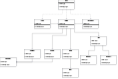

The diagram above was exported from draw.io. Its source (the exported page's mxGraphModel, read from the mxfile embedded in the PNG):
<mxGraphModel dx="2359" dy="1293" grid="1" gridSize="10" guides="1" tooltips="1" connect="1" arrows="1" fold="1" page="0" pageScale="1" pageWidth="827" pageHeight="1169" math="0" shadow="0">
  <root>
    <mxCell id="WIyWlLk6GJQsqaUBKTNV-0" />
    <mxCell id="WIyWlLk6GJQsqaUBKTNV-1" parent="WIyWlLk6GJQsqaUBKTNV-0" />
    <mxCell id="5h380tgpvukh_AmJE2jn-0" style="edgeStyle=orthogonalEdgeStyle;rounded=0;orthogonalLoop=1;jettySize=auto;html=1;endArrow=open;endFill=0;exitX=0.25;exitY=1;exitDx=0;exitDy=0;" parent="WIyWlLk6GJQsqaUBKTNV-1" source="Q6l_fEhUlYiOvk7EAerM-4" target="5h380tgpvukh_AmJE2jn-20" edge="1">
      <mxGeometry relative="1" as="geometry">
        <mxPoint x="600" y="280" as="sourcePoint" />
        <mxPoint x="400.0181818181819" y="180" as="targetPoint" />
        <Array as="points">
          <mxPoint x="600" y="90" />
          <mxPoint x="300" y="90" />
        </Array>
      </mxGeometry>
    </mxCell>
    <mxCell id="5h380tgpvukh_AmJE2jn-5" style="edgeStyle=orthogonalEdgeStyle;rounded=0;orthogonalLoop=1;jettySize=auto;html=1;startArrow=diamondThin;startFill=0;endArrow=open;endFill=0;exitX=1;exitY=1;exitDx=0;exitDy=0;entryX=0.5;entryY=0;entryDx=0;entryDy=0;" parent="WIyWlLk6GJQsqaUBKTNV-1" source="Q6l_fEhUlYiOvk7EAerM-4" target="Q6l_fEhUlYiOvk7EAerM-0" edge="1">
      <mxGeometry relative="1" as="geometry">
        <mxPoint x="620" y="40" as="sourcePoint" />
        <mxPoint x="860.037037037037" y="160" as="targetPoint" />
      </mxGeometry>
    </mxCell>
    <mxCell id="5h380tgpvukh_AmJE2jn-27" style="edgeStyle=orthogonalEdgeStyle;rounded=0;orthogonalLoop=1;jettySize=auto;html=1;endArrow=open;endFill=0;startArrow=diamondThin;startFill=0;exitX=0.5;exitY=1;exitDx=0;exitDy=0;" parent="WIyWlLk6GJQsqaUBKTNV-1" source="Q6l_fEhUlYiOvk7EAerM-4" target="5h380tgpvukh_AmJE2jn-26" edge="1">
      <mxGeometry relative="1" as="geometry">
        <mxPoint x="640" y="270" as="sourcePoint" />
        <Array as="points">
          <mxPoint x="640" y="110" />
          <mxPoint x="500" y="110" />
        </Array>
      </mxGeometry>
    </mxCell>
    <mxCell id="5h380tgpvukh_AmJE2jn-8" style="edgeStyle=orthogonalEdgeStyle;rounded=0;orthogonalLoop=1;jettySize=auto;html=1;endArrow=open;endFill=0;entryX=1;entryY=0.5;entryDx=0;entryDy=0;" parent="WIyWlLk6GJQsqaUBKTNV-1" source="5h380tgpvukh_AmJE2jn-29" target="Q6l_fEhUlYiOvk7EAerM-4" edge="1">
      <mxGeometry relative="1" as="geometry">
        <mxPoint x="800" y="14.999999999999886" as="sourcePoint" />
        <mxPoint x="720" as="targetPoint" />
      </mxGeometry>
    </mxCell>
    <mxCell id="5h380tgpvukh_AmJE2jn-11" style="edgeStyle=orthogonalEdgeStyle;rounded=0;orthogonalLoop=1;jettySize=auto;html=1;dashed=1;endArrow=open;endFill=0;exitX=0.75;exitY=1;exitDx=0;exitDy=0;" parent="WIyWlLk6GJQsqaUBKTNV-1" source="5h380tgpvukh_AmJE2jn-31" target="5h380tgpvukh_AmJE2jn-29" edge="1">
      <mxGeometry relative="1" as="geometry">
        <mxPoint x="880" y="-120.00000000000011" as="sourcePoint" />
        <mxPoint x="880" y="-9.999999999999886" as="targetPoint" />
      </mxGeometry>
    </mxCell>
    <mxCell id="5h380tgpvukh_AmJE2jn-12" style="edgeStyle=orthogonalEdgeStyle;rounded=0;orthogonalLoop=1;jettySize=auto;html=1;dashed=1;exitX=0.5;exitY=1;exitDx=0;exitDy=0;endArrow=open;endFill=0;entryX=0.5;entryY=0;entryDx=0;entryDy=0;" parent="WIyWlLk6GJQsqaUBKTNV-1" source="5h380tgpvukh_AmJE2jn-31" target="Q6l_fEhUlYiOvk7EAerM-4" edge="1">
      <mxGeometry relative="1" as="geometry">
        <mxPoint x="840" y="-120.00000000000011" as="sourcePoint" />
        <mxPoint x="640" y="-70" as="targetPoint" />
      </mxGeometry>
    </mxCell>
    <mxCell id="5h380tgpvukh_AmJE2jn-15" style="edgeStyle=orthogonalEdgeStyle;rounded=0;orthogonalLoop=1;jettySize=auto;html=1;exitX=0.25;exitY=1;exitDx=0;exitDy=0;dashed=1;endArrow=open;endFill=0;" parent="WIyWlLk6GJQsqaUBKTNV-1" source="5h380tgpvukh_AmJE2jn-31" target="5h380tgpvukh_AmJE2jn-30" edge="1">
      <mxGeometry relative="1" as="geometry">
        <mxPoint x="920" y="-120.00000000000011" as="sourcePoint" />
        <mxPoint x="1120" y="-9.999999999999886" as="targetPoint" />
      </mxGeometry>
    </mxCell>
    <mxCell id="5h380tgpvukh_AmJE2jn-20" value="&lt;p style=&quot;margin:0px;margin-top:4px;text-align:center;&quot;&gt;&lt;b&gt;Pacman&lt;/b&gt;&lt;/p&gt;&lt;hr size=&quot;1&quot; style=&quot;border-style:solid;&quot;&gt;&lt;p style=&quot;margin:0px;margin-left:4px;&quot;&gt;+ field: Type&lt;/p&gt;&lt;hr size=&quot;1&quot; style=&quot;border-style:solid;&quot;&gt;&lt;p style=&quot;margin:0px;margin-left:4px;&quot;&gt;+ method(): Type&lt;/p&gt;" style="verticalAlign=top;align=left;overflow=fill;html=1;whiteSpace=wrap;" parent="WIyWlLk6GJQsqaUBKTNV-1" vertex="1">
      <mxGeometry x="220" y="250" width="160" height="90" as="geometry" />
    </mxCell>
    <mxCell id="5h380tgpvukh_AmJE2jn-23" style="edgeStyle=orthogonalEdgeStyle;rounded=0;orthogonalLoop=1;jettySize=auto;html=1;endArrow=block;endFill=0;entryX=0.25;entryY=1;entryDx=0;entryDy=0;" parent="WIyWlLk6GJQsqaUBKTNV-1" source="5h380tgpvukh_AmJE2jn-22" target="Q6l_fEhUlYiOvk7EAerM-0" edge="1">
      <mxGeometry relative="1" as="geometry">
        <mxPoint x="790.0000000000002" y="460" as="targetPoint" />
      </mxGeometry>
    </mxCell>
    <mxCell id="5h380tgpvukh_AmJE2jn-22" value="&lt;p style=&quot;margin:0px;margin-top:4px;text-align:center;&quot;&gt;&lt;b&gt;SmallPill&lt;/b&gt;&lt;/p&gt;&lt;hr size=&quot;1&quot; style=&quot;border-style:solid;&quot;&gt;&lt;p style=&quot;margin:0px;margin-left:4px;&quot;&gt;+ field: Type&lt;/p&gt;&lt;hr size=&quot;1&quot; style=&quot;border-style:solid;&quot;&gt;&lt;p style=&quot;margin:0px;margin-left:4px;&quot;&gt;+ method(): Type&lt;/p&gt;" style="verticalAlign=top;align=left;overflow=fill;html=1;whiteSpace=wrap;" parent="WIyWlLk6GJQsqaUBKTNV-1" vertex="1">
      <mxGeometry x="780" y="310" width="160" height="90" as="geometry" />
    </mxCell>
    <mxCell id="5h380tgpvukh_AmJE2jn-25" style="edgeStyle=orthogonalEdgeStyle;rounded=0;orthogonalLoop=1;jettySize=auto;html=1;endArrow=block;endFill=0;entryX=0.75;entryY=1;entryDx=0;entryDy=0;" parent="WIyWlLk6GJQsqaUBKTNV-1" source="5h380tgpvukh_AmJE2jn-24" target="Q6l_fEhUlYiOvk7EAerM-0" edge="1">
      <mxGeometry relative="1" as="geometry">
        <mxPoint x="890" y="460" as="targetPoint" />
      </mxGeometry>
    </mxCell>
    <mxCell id="5h380tgpvukh_AmJE2jn-24" value="&lt;p style=&quot;margin:0px;margin-top:4px;text-align:center;&quot;&gt;&lt;b&gt;LargePill&lt;/b&gt;&lt;/p&gt;&lt;hr size=&quot;1&quot; style=&quot;border-style:solid;&quot;&gt;&lt;p style=&quot;margin:0px;margin-left:4px;&quot;&gt;+ field: Type&lt;/p&gt;&lt;hr size=&quot;1&quot; style=&quot;border-style:solid;&quot;&gt;&lt;p style=&quot;margin:0px;margin-left:4px;&quot;&gt;+ method(): Type&lt;/p&gt;" style="verticalAlign=top;align=left;overflow=fill;html=1;whiteSpace=wrap;" parent="WIyWlLk6GJQsqaUBKTNV-1" vertex="1">
      <mxGeometry x="980" y="310" width="160" height="90" as="geometry" />
    </mxCell>
    <mxCell id="skKo8_2nTvAFsVQ-65xH-2" style="edgeStyle=orthogonalEdgeStyle;rounded=0;orthogonalLoop=1;jettySize=auto;html=1;entryX=1;entryY=0.5;entryDx=0;entryDy=0;exitX=0.5;exitY=1;exitDx=0;exitDy=0;jumpStyle=arc;jumpSize=6;endArrow=block;endFill=0;" parent="WIyWlLk6GJQsqaUBKTNV-1" source="5h380tgpvukh_AmJE2jn-26" target="Q6l_fEhUlYiOvk7EAerM-2" edge="1">
      <mxGeometry relative="1" as="geometry">
        <Array as="points">
          <mxPoint x="500" y="375" />
        </Array>
        <mxPoint x="140" y="360" as="targetPoint" />
      </mxGeometry>
    </mxCell>
    <mxCell id="5h380tgpvukh_AmJE2jn-26" value="&lt;p style=&quot;margin:0px;margin-top:4px;text-align:center;&quot;&gt;&lt;b&gt;Ghost&lt;/b&gt;&lt;/p&gt;&lt;hr size=&quot;1&quot; style=&quot;border-style:solid;&quot;&gt;&lt;p style=&quot;margin:0px;margin-left:4px;&quot;&gt;+ field: Type&lt;/p&gt;&lt;hr size=&quot;1&quot; style=&quot;border-style:solid;&quot;&gt;&lt;p style=&quot;margin:0px;margin-left:4px;&quot;&gt;+ method(): Type&lt;/p&gt;" style="verticalAlign=top;align=left;overflow=fill;html=1;whiteSpace=wrap;" parent="WIyWlLk6GJQsqaUBKTNV-1" vertex="1">
      <mxGeometry x="420" y="250" width="160" height="90" as="geometry" />
    </mxCell>
    <mxCell id="Q6l_fEhUlYiOvk7EAerM-7" style="edgeStyle=orthogonalEdgeStyle;rounded=0;orthogonalLoop=1;jettySize=auto;html=1;endArrow=open;endFill=0;startArrow=diamondThin;startFill=0;" parent="WIyWlLk6GJQsqaUBKTNV-1" source="5h380tgpvukh_AmJE2jn-28" target="Q6l_fEhUlYiOvk7EAerM-6" edge="1">
      <mxGeometry relative="1" as="geometry" />
    </mxCell>
    <mxCell id="5h380tgpvukh_AmJE2jn-28" value="&lt;p style=&quot;margin:0px;margin-top:4px;text-align:center;&quot;&gt;&lt;b&gt;Maze&lt;/b&gt;&lt;/p&gt;&lt;hr size=&quot;1&quot; style=&quot;border-style:solid;&quot;&gt;&lt;p style=&quot;margin:0px;margin-left:4px;&quot;&gt;+ field: Type&lt;/p&gt;&lt;hr size=&quot;1&quot; style=&quot;border-style:solid;&quot;&gt;&lt;p style=&quot;margin:0px;margin-left:4px;&quot;&gt;+ method(): Type&lt;/p&gt;" style="verticalAlign=top;align=left;overflow=fill;html=1;whiteSpace=wrap;" parent="WIyWlLk6GJQsqaUBKTNV-1" vertex="1">
      <mxGeometry x="600" y="250" width="160" height="90" as="geometry" />
    </mxCell>
    <mxCell id="5h380tgpvukh_AmJE2jn-29" value="&lt;p style=&quot;margin:0px;margin-top:4px;text-align:center;&quot;&gt;&lt;b&gt;Controller&lt;/b&gt;&lt;/p&gt;&lt;hr size=&quot;1&quot; style=&quot;border-style:solid;&quot;&gt;&lt;p style=&quot;margin:0px;margin-left:4px;&quot;&gt;+ field: Type&lt;/p&gt;&lt;hr size=&quot;1&quot; style=&quot;border-style:solid;&quot;&gt;&lt;p style=&quot;margin:0px;margin-left:4px;&quot;&gt;+ method(): Type&lt;/p&gt;" style="verticalAlign=top;align=left;overflow=fill;html=1;whiteSpace=wrap;" parent="WIyWlLk6GJQsqaUBKTNV-1" vertex="1">
      <mxGeometry x="800" y="-50" width="160" height="90" as="geometry" />
    </mxCell>
    <mxCell id="9rILFC_svvkd6BsfisCC-0" style="edgeStyle=orthogonalEdgeStyle;rounded=0;orthogonalLoop=1;jettySize=auto;html=1;endArrow=open;endFill=0;entryX=0;entryY=0.5;entryDx=0;entryDy=0;" parent="WIyWlLk6GJQsqaUBKTNV-1" source="5h380tgpvukh_AmJE2jn-30" target="Q6l_fEhUlYiOvk7EAerM-4" edge="1">
      <mxGeometry relative="1" as="geometry">
        <mxPoint x="550" as="targetPoint" />
      </mxGeometry>
    </mxCell>
    <mxCell id="5h380tgpvukh_AmJE2jn-30" value="&lt;p style=&quot;margin:0px;margin-top:4px;text-align:center;&quot;&gt;&lt;b&gt;View&lt;/b&gt;&lt;/p&gt;&lt;hr size=&quot;1&quot; style=&quot;border-style:solid;&quot;&gt;&lt;p style=&quot;margin:0px;margin-left:4px;&quot;&gt;+ field: Type&lt;/p&gt;&lt;hr size=&quot;1&quot; style=&quot;border-style:solid;&quot;&gt;&lt;p style=&quot;margin:0px;margin-left:4px;&quot;&gt;+ method(): Type&lt;/p&gt;" style="verticalAlign=top;align=left;overflow=fill;html=1;whiteSpace=wrap;" parent="WIyWlLk6GJQsqaUBKTNV-1" vertex="1">
      <mxGeometry x="320" y="-50" width="160" height="90" as="geometry" />
    </mxCell>
    <mxCell id="5h380tgpvukh_AmJE2jn-31" value="&lt;p style=&quot;margin:0px;margin-top:4px;text-align:center;&quot;&gt;&lt;b&gt;Main&lt;/b&gt;&lt;/p&gt;&lt;hr size=&quot;1&quot; style=&quot;border-style:solid;&quot;&gt;&lt;p style=&quot;margin:0px;margin-left:4px;&quot;&gt;+ field: Type&lt;/p&gt;&lt;hr size=&quot;1&quot; style=&quot;border-style:solid;&quot;&gt;&lt;p style=&quot;margin:0px;margin-left:4px;&quot;&gt;+ method(): Type&lt;/p&gt;" style="verticalAlign=top;align=left;overflow=fill;html=1;whiteSpace=wrap;" parent="WIyWlLk6GJQsqaUBKTNV-1" vertex="1">
      <mxGeometry x="560" y="-240" width="160" height="90" as="geometry" />
    </mxCell>
    <mxCell id="Q6l_fEhUlYiOvk7EAerM-0" value="&lt;p style=&quot;margin:0px;margin-top:4px;text-align:center;&quot;&gt;&lt;b&gt;&lt;i&gt;Pill&lt;/i&gt;&lt;/b&gt;&lt;/p&gt;&lt;hr size=&quot;1&quot; style=&quot;border-style:solid;&quot;&gt;&lt;p style=&quot;margin:0px;margin-left:4px;&quot;&gt;+ field: Type&lt;/p&gt;&lt;hr size=&quot;1&quot; style=&quot;border-style:solid;&quot;&gt;&lt;p style=&quot;margin:0px;margin-left:4px;&quot;&gt;+ method(): Type&lt;/p&gt;" style="verticalAlign=top;align=left;overflow=fill;html=1;whiteSpace=wrap;" parent="WIyWlLk6GJQsqaUBKTNV-1" vertex="1">
      <mxGeometry x="880" y="120" width="160" height="90" as="geometry" />
    </mxCell>
    <mxCell id="Q6l_fEhUlYiOvk7EAerM-2" value="&lt;p style=&quot;margin:0px;margin-top:4px;text-align:center;&quot;&gt;&lt;b&gt;&lt;i&gt;Movable&lt;/i&gt;&lt;/b&gt;&lt;/p&gt;&lt;hr size=&quot;1&quot; style=&quot;border-style:solid;&quot;&gt;&lt;p style=&quot;margin:0px;margin-left:4px;&quot;&gt;+ field: Type&lt;/p&gt;&lt;hr size=&quot;1&quot; style=&quot;border-style:solid;&quot;&gt;&lt;p style=&quot;margin:0px;margin-left:4px;&quot;&gt;+ method(): Type&lt;/p&gt;" style="verticalAlign=top;align=left;overflow=fill;html=1;whiteSpace=wrap;" parent="WIyWlLk6GJQsqaUBKTNV-1" vertex="1">
      <mxGeometry x="-20" y="330" width="160" height="90" as="geometry" />
    </mxCell>
    <mxCell id="Q6l_fEhUlYiOvk7EAerM-3" style="edgeStyle=orthogonalEdgeStyle;rounded=0;orthogonalLoop=1;jettySize=auto;html=1;entryX=1;entryY=0.5;entryDx=0;entryDy=0;exitX=0.5;exitY=1;exitDx=0;exitDy=0;endArrow=block;endFill=0;" parent="WIyWlLk6GJQsqaUBKTNV-1" source="5h380tgpvukh_AmJE2jn-20" target="Q6l_fEhUlYiOvk7EAerM-2" edge="1">
      <mxGeometry relative="1" as="geometry" />
    </mxCell>
    <mxCell id="Q6l_fEhUlYiOvk7EAerM-5" style="edgeStyle=orthogonalEdgeStyle;rounded=0;orthogonalLoop=1;jettySize=auto;html=1;endArrow=open;endFill=0;exitX=0.75;exitY=1;exitDx=0;exitDy=0;" parent="WIyWlLk6GJQsqaUBKTNV-1" source="Q6l_fEhUlYiOvk7EAerM-4" target="5h380tgpvukh_AmJE2jn-28" edge="1">
      <mxGeometry relative="1" as="geometry" />
    </mxCell>
    <mxCell id="Q6l_fEhUlYiOvk7EAerM-4" value="&lt;p style=&quot;margin:0px;margin-top:4px;text-align:center;&quot;&gt;&lt;b&gt;Game&lt;/b&gt;&lt;/p&gt;&lt;hr size=&quot;1&quot; style=&quot;border-style:solid;&quot;&gt;&lt;p style=&quot;margin:0px;margin-left:4px;&quot;&gt;+ field: Type&lt;/p&gt;&lt;hr size=&quot;1&quot; style=&quot;border-style:solid;&quot;&gt;&lt;p style=&quot;margin:0px;margin-left:4px;&quot;&gt;+ method(): Type&lt;/p&gt;" style="verticalAlign=top;align=left;overflow=fill;html=1;whiteSpace=wrap;" parent="WIyWlLk6GJQsqaUBKTNV-1" vertex="1">
      <mxGeometry x="560" y="-50" width="160" height="90" as="geometry" />
    </mxCell>
    <mxCell id="Q6l_fEhUlYiOvk7EAerM-6" value="&lt;p style=&quot;margin:0px;margin-top:4px;text-align:center;&quot;&gt;&lt;b&gt;Wall&lt;/b&gt;&lt;/p&gt;&lt;hr size=&quot;1&quot; style=&quot;border-style:solid;&quot;&gt;&lt;p style=&quot;margin:0px;margin-left:4px;&quot;&gt;+ field: Type&lt;/p&gt;&lt;hr size=&quot;1&quot; style=&quot;border-style:solid;&quot;&gt;&lt;p style=&quot;margin:0px;margin-left:4px;&quot;&gt;+ method(): Type&lt;/p&gt;" style="verticalAlign=top;align=left;overflow=fill;html=1;whiteSpace=wrap;" parent="WIyWlLk6GJQsqaUBKTNV-1" vertex="1">
      <mxGeometry x="600" y="440" width="160" height="90" as="geometry" />
    </mxCell>
  </root>
</mxGraphModel>